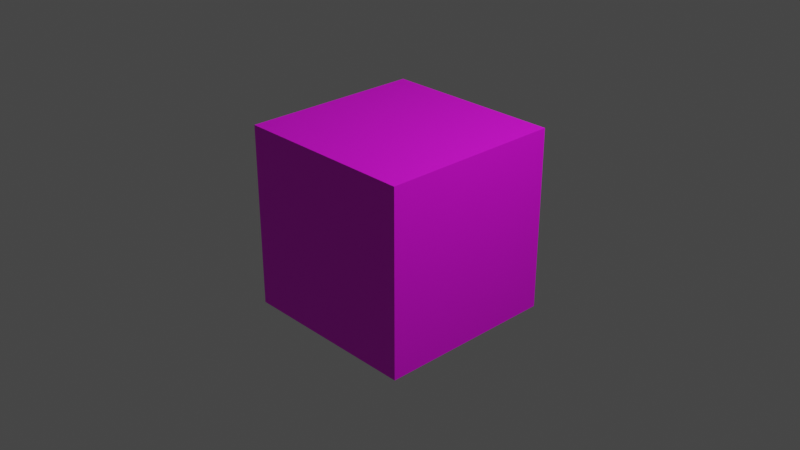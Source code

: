 # Source: Blender_Asset_library.blend  (saved by Blender 3.4.6; exported with 4.5.12 LTS)
import bpy
from mathutils import Matrix  # noqa: F401  (used for matrix-valued properties, if any)

bpy.ops.wm.read_factory_settings(use_empty=True)
scene = bpy.context.scene
scene.name = 'Scene'

# ---- collections
col_collection = bpy.data.collections.new('Collection'); scene.collection.children.link(col_collection)

# ---- images (referenced by path relative to the original .blend; pixels are not part of the script)
import os
ASSET_DIR = os.environ.get("B2B_ASSET_DIR", "")  # directory of the original .blend (textures are referenced by path, not embedded)
HERE = os.path.dirname(os.path.abspath(__file__))  # packed textures are extracted next to this script under _unpacked/

def load_image(name, relpath, width, height, colorspace="sRGB"):
    """Load a texture the original file referenced (path relative to the .blend, or extracted next to this script)."""
    p = next((c for c in (os.path.join(HERE, relpath), os.path.join(ASSET_DIR, relpath)) if relpath and os.path.exists(c)), "")
    if p:
        img = bpy.data.images.load(p, check_existing=True)
        img.name = name
    else:  # same state as the original file: an image datablock whose file is absent (Cycles renders it pink)
        img = bpy.data.images.new(name, width, height)
        img.source = "FILE"
        img.filepath = "//" + (relpath or name)
    img.colorspace_settings.name = colorspace
    return img
img_cc_29_8x_png = load_image('cc-29-8x.png', 'cc-29-8x.png', 1024, 1024, 'sRGB')

# ---- materials (node trees are filled in below, after node groups)
mat_cc_29_palette = bpy.data.materials.new('CC-29 palette')
mat_cc_29_palette.alpha_threshold = 0.0
mat_cc_29_palette.line_color = (0.0, 0.0, 0.0, 1.0)

# ---- material node trees
mat_cc_29_palette.use_nodes = True; mat_cc_29_palette.node_tree.nodes.clear()
_N = mat_cc_29_palette.node_tree.nodes; _L = mat_cc_29_palette.node_tree.links
n0 = _N.new('ShaderNodeOutputMaterial'); n0.name = 'Material Output'; n0.location = (300, 300)
n1 = _N.new('ShaderNodeBsdfPrincipled'); n1.name = 'Principled BSDF'; n1.location = (10, 300)
n1.distribution = 'GGX'
n1.subsurface_method = 'RANDOM_WALK_SKIN'
n1.inputs[2].default_value = 0.54
n1.inputs[3].default_value = 1.45
n1.inputs[27].default_value = (0.0, 0.0, 0.0, 1.0)
n1.inputs[28].default_value = 1.0
n2 = _N.new('ShaderNodeTexImage'); n2.name = 'Image Texture'; n2.location = (-279, 227)
n2.image = img_cc_29_8x_png
_L.new(n1.outputs[0], n0.inputs[0])
_L.new(n2.outputs[0], n1.inputs[0])
n0.is_active_output = True

# ---- world
world_world = bpy.data.worlds.new('World'); scene.world = world_world
world_world.use_nodes = True; world_world.node_tree.nodes.clear()
_N = world_world.node_tree.nodes; _L = world_world.node_tree.links
n0 = _N.new('ShaderNodeOutputWorld'); n0.name = 'World Output'; n0.location = (300, 300)
n1 = _N.new('ShaderNodeBackground'); n1.name = 'Background'; n1.location = (10, 300)
n1.inputs[0].default_value = (0.05088, 0.05088, 0.05088, 1.0)
_L.new(n1.outputs[0], n0.inputs[0])
n0.is_active_output = True
world_world.color = (0.05088, 0.05088, 0.05088)
world_world.use_sun_shadow = False
world_world.sun_shadow_jitter_overblur = 0.0

# ---- cameras
cam_camera = bpy.data.cameras.new('Camera')
cam_camera.clip_end = 100.0
cam_camera.ortho_scale = 7.314

# ---- lights
light_light = bpy.data.lights.new('Light', 'POINT')
light_light.transmission_factor = 0.0
light_light.energy = 1000.0
light_light.shadow_soft_size = 0.1
light_light.shadow_maximum_resolution = 0.006
light_light.use_absolute_resolution = True

# ---- meshes
me_cube = bpy.data.meshes.new('Cube')
me_cube.from_pydata([(1.0, 1.0, 1.0), (1.0, 1.0, -1.0), (1.0, -1.0, 1.0), (1.0, -1.0, -1.0), (-1.0, 1.0, 1.0), (-1.0, 1.0, -1.0), (-1.0, -1.0, 1.0), (-1.0, -1.0, -1.0)], [], [(0, 4, 6, 2), (3, 2, 6, 7), (7, 6, 4, 5), (5, 1, 3, 7), (1, 0, 2, 3), (5, 4, 0, 1)])
_uv = me_cube.uv_layers.new(name='UVMap')
_uv.uv.foreach_set('vector', [0.625, 0.5, 0.875, 0.5, 0.875, 0.75, 0.625, 0.75, 0.375, 0.75, 0.625, 0.75, 0.625, 1.0, 0.375, 1.0, 0.375, 0.0, 0.625, 0.0, 0.625, 0.25, 0.375, 0.25, 0.125, 0.5, 0.375, 0.5, 0.375, 0.75, 0.125, 0.75, 0.375, 0.5, 0.625, 0.5, 0.625, 0.75, 0.375, 0.75, 0.375, 0.25, 0.625, 0.25, 0.625, 0.5, 0.375, 0.5])
me_cube.materials.append(mat_cc_29_palette)
me_cube.use_remesh_preserve_volume = False
me_cube.use_remesh_preserve_attributes = False
me_cube.use_mirror_vertex_groups = False
me_cube.update()

# ---- objects
ob_cube = bpy.data.objects.new('Cube', me_cube)
ob_light = bpy.data.objects.new('Light', light_light)
ob_camera = bpy.data.objects.new('Camera', cam_camera)

# ---- transforms, parenting, visibility, modifiers, constraints
ob_cube.location = (0.0, 0.0, 0.0)
ob_cube.lock_rotations_4d = False
ob_cube.empty_display_type = 'ARROWS'
ob_cube.lineart.crease_threshold = 0.0
ob_light.location = (4.076, 1.005, 5.904)
ob_light.rotation_euler = (0.6503, 0.05522, 1.866)
ob_light.lock_rotations_4d = False
ob_light.empty_display_type = 'ARROWS'
ob_light.color = (0.0, 0.0, 0.0, 0.0)
ob_light.lineart.crease_threshold = 0.0
ob_camera.location = (7.359, -6.926, 4.958)
ob_camera.rotation_euler = (1.109, 0.0, 0.8149)
ob_camera.lock_rotations_4d = False
ob_camera.empty_display_type = 'ARROWS'
ob_camera.color = (0.0, 0.0, 0.0, 0.0)
ob_camera.display_type = 'WIRE'
ob_camera.lineart.crease_threshold = 0.0

# ---- collection membership
col_collection.objects.link(ob_cube)
col_collection.objects.link(ob_light)
col_collection.objects.link(ob_camera)

# ---- scene / render settings (as saved in the file)
scene.camera = ob_camera
scene.frame_start = 1; scene.frame_end = 250; scene.frame_set(1)
scene.render.engine = 'CYCLES'
scene.cycles.sampling_pattern = 'TABULATED_SOBOL'
scene.cycles.use_light_tree = False
scene.view_settings.view_transform = 'Filmic'
bpy.context.view_layer.update()
